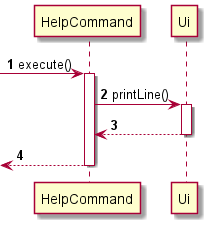

The diagram above was rendered by PlantUML. Its source (embedded in the PNG):
@startuml
'https://plantuml.com/sequence-diagram

autonumber

-> HelpCommand: execute()
activate HelpCommand

    HelpCommand -> Ui: printLine()
    activate Ui
    HelpCommand <-- Ui
    deactivate Ui

    <-- HelpCommand
deactivate HelpCommand

@enduml